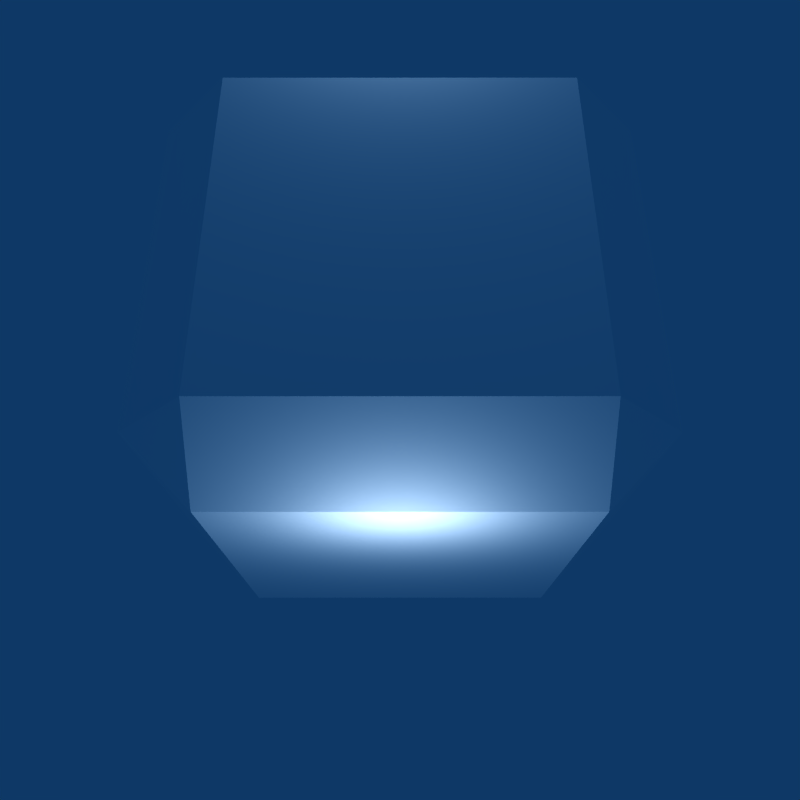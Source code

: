 # Source: cargo.blend  (saved by Blender 2.45.0; exported with 4.5.12 LTS)
import bpy
from mathutils import Matrix  # noqa: F401  (used for matrix-valued properties, if any)

bpy.ops.wm.read_factory_settings(use_empty=True)
scene = bpy.context.scene
scene.name = 'Scene'

# ---- collections
col_collection_1 = bpy.data.collections.new('Collection 1'); scene.collection.children.link(col_collection_1)

# ---- materials (node trees are filled in below, after node groups)
mat_generic_cargo_mat = bpy.data.materials.new('generic_cargo.mat')
mat_generic_cargo_mat.alpha_threshold = 0.0
mat_generic_cargo_mat.diffuse_color = (1.0, 1.0, 1.0, 1.0)
mat_generic_cargo_mat.roughness = 0.5
mat_generic_cargo_mat.specular_intensity = 0.01
mat_generic_cargo_mat.line_color = (0.0, 0.0, 0.0, 1.0)

# ---- material node trees

# ---- world
world_world = bpy.data.worlds.new('World'); scene.world = world_world
world_world.color = (0.05656, 0.2208, 0.4)
world_world.use_sun_shadow = False
world_world.sun_shadow_jitter_overblur = 0.0
world_world.cycles.sampling_method = 'MANUAL'
world_world.cycles.sample_map_resolution = 256

# ---- cameras
cam_camera = bpy.data.cameras.new('Camera')
cam_camera.passepartout_alpha = 0.2
cam_camera.clip_end = 100.0
cam_camera.lens = 35.0
cam_camera.ortho_scale = 7.314
cam_camera.show_passepartout = False
cam_camera.show_safe_areas = True
cam_camera.dof.focus_distance = 0.0
cam_camera.dof.aperture_fstop = 128.0

# ---- lights
light_lamp = bpy.data.lights.new('Lamp', 'POINT')
light_lamp.transmission_factor = 0.0
light_lamp.energy = 100.0
light_lamp.shadow_buffer_clip_start = 0.5
light_lamp.shadow_soft_size = 1.0
light_lamp.shadow_maximum_resolution = 0.006
light_lamp.use_absolute_resolution = True
light_lamp.cycles.use_multiple_importance_sampling = False

# ---- meshes
me_generic_cargo = bpy.data.meshes.new('generic_cargo')
me_generic_cargo.from_pydata([(-0.7076, 0.7076, 1.0), (-0.7076, -0.7076, 1.0), (0.7076, -0.7076, 1.0), (0.7076, 0.7076, 1.0), (-1.0, -0.7076, 0.7076), (-1.0, 0.7076, 0.7076), (-1.0, 0.7076, -0.7076), (-1.0, -0.7076, -0.7076), (-0.7076, 1.0, 0.7076), (0.7076, 1.0, 0.7076), (0.7076, 1.0, -0.7076), (-0.7076, 1.0, -0.7076), (-0.7076, -0.7076, -1.0), (-0.7076, 0.7076, -1.0), (0.7076, 0.7076, -1.0), (0.7076, -0.7076, -1.0), (1.0, 0.7076, 0.7076), (1.0, -0.7076, 0.7076), (1.0, -0.7076, -0.7076), (1.0, 0.7076, -0.7076), (0.7076, -1.0, 0.7076), (-0.7076, -1.0, 0.7076), (-0.7076, -1.0, -0.7076), (0.7076, -1.0, -0.7076)], [], [(5, 0, 8), (9, 3, 16), (13, 6, 11), (14, 10, 19), (17, 2, 20), (21, 1, 4), (22, 7, 12), (23, 15, 18), (0, 5, 4, 1), (3, 0, 1, 2), (1, 21, 20, 2), (2, 17, 16, 3), (8, 0, 3, 9), (5, 6, 7, 4), (5, 8, 11, 6), (6, 13, 12, 7), (7, 22, 21, 4), (9, 10, 11, 8), (9, 16, 19, 10), (10, 14, 13, 11), (13, 14, 15, 12), (14, 19, 18, 15), (15, 23, 22, 12), (17, 18, 19, 16), (17, 20, 23, 18), (21, 22, 23, 20)])
_uv = me_generic_cargo.uv_layers.new(name='UVTex')
_uv.uv.foreach_set('vector', [0.01436, 0.166, 0.1038, 0.01132, 0.1931, 0.1661, 0.8945, 0.01227, 0.9839, 0.167, 0.8052, 0.167, 0.1034, 0.9324, 0.01413, 0.7776, 0.1928, 0.7777, 0.01489, 0.167, 0.1042, 0.01227, 0.1936, 0.167, 0.8052, 0.7786, 0.9839, 0.7786, 0.8945, 0.9334, 0.01856, 0.7766, 0.1973, 0.7766, 0.1079, 0.9314, 0.8944, 0.9319, 0.805, 0.7772, 0.9837, 0.7772, 0.1042, 0.9334, 0.01489, 0.7786, 0.1936, 0.7786, 0.01475, 0.1656, 0.1935, 0.1656, 0.1935, 0.7772, 0.01475, 0.7772, 0.8088, 0.1651, 0.8088, 0.7766, 0.1973, 0.7766, 0.1973, 0.1651, 0.1973, 0.7766, 0.01856, 0.7766, 0.01856, 0.1651, 0.1973, 0.1651, 0.9839, 0.7786, 0.8052, 0.7786, 0.8052, 0.167, 0.9839, 0.167, 0.9875, 0.7766, 0.8088, 0.7766, 0.8088, 0.1651, 0.9875, 0.1651, 0.1935, 0.1656, 0.805, 0.1656, 0.805, 0.7772, 0.1935, 0.7772, 0.01436, 0.166, 0.1931, 0.1661, 0.1928, 0.7777, 0.01413, 0.7776, 0.805, 0.1656, 0.9837, 0.1656, 0.9837, 0.7772, 0.805, 0.7772, 0.9859, 0.7763, 0.8072, 0.7763, 0.8072, 0.1647, 0.9859, 0.1647, 0.8046, 0.1663, 0.8044, 0.7779, 0.1928, 0.7777, 0.1931, 0.1661, 0.8046, 0.1663, 0.9833, 0.1664, 0.9831, 0.778, 0.8044, 0.7779, 0.9834, 0.7784, 0.8047, 0.7784, 0.8047, 0.1668, 0.9834, 0.1668, 0.8047, 0.1668, 0.8047, 0.7784, 0.1931, 0.7784, 0.1931, 0.1668, 0.01489, 0.167, 0.1936, 0.167, 0.1936, 0.7786, 0.01489, 0.7786, 0.1931, 0.7784, 0.01443, 0.7784, 0.01443, 0.1668, 0.1931, 0.1668, 0.8052, 0.7786, 0.1936, 0.7786, 0.1936, 0.167, 0.8052, 0.167, 0.01695, 0.1647, 0.1957, 0.1647, 0.1957, 0.7763, 0.01695, 0.7763, 0.8072, 0.1647, 0.8072, 0.7763, 0.1957, 0.7763, 0.1957, 0.1647])
me_generic_cargo.materials.append(mat_generic_cargo_mat)
me_generic_cargo.use_remesh_preserve_volume = False
me_generic_cargo.use_remesh_preserve_attributes = False
me_generic_cargo.use_mirror_vertex_groups = False
me_generic_cargo.update()

# ---- objects
ob_lamp2 = bpy.data.objects.new('Lamp2', light_lamp)
ob_lamp1 = bpy.data.objects.new('Lamp1', light_lamp)
ob_generic_cargo = bpy.data.objects.new('generic_cargo', me_generic_cargo)
ob_camera = bpy.data.objects.new('Camera', cam_camera)

# ---- transforms, parenting, visibility, modifiers, constraints
ob_lamp2.location = (-4.0, 0.0, 2.0)
ob_lamp2.lock_rotations_4d = False
ob_lamp2.empty_display_type = 'ARROWS'
ob_lamp2.color = (0.0, 0.0, 0.0, 1.0)
ob_lamp2.lineart.crease_threshold = 0.0
ob_lamp1.location = (4.0, 0.0, 4.0)
ob_lamp1.lock_rotations_4d = False
ob_lamp1.empty_display_type = 'ARROWS'
ob_lamp1.color = (0.0, 0.0, 0.0, 1.0)
ob_lamp1.lineart.crease_threshold = 0.0
ob_generic_cargo.location = (0.0, 0.0, 0.0)
ob_generic_cargo.scale = (-2.778, -2.778, -2.778)
ob_generic_cargo.lock_rotations_4d = False
ob_generic_cargo.empty_display_type = 'ARROWS'
ob_generic_cargo.color = (0.0, 0.0, 0.0, 1.0)
ob_generic_cargo.lineart.crease_threshold = 0.0
ob_camera.location = (-5.0, 0.0, 9.0)
ob_camera.rotation_euler = (0.4488, 0.0, -1.571)
ob_camera.lock_rotations_4d = False
ob_camera.empty_display_type = 'ARROWS'
ob_camera.color = (0.0, 0.0, 0.0, 0.0)
ob_camera.display_type = 'WIRE'
ob_camera.lineart.crease_threshold = 0.0

# ---- collection membership
col_collection_1.objects.link(ob_lamp2)
col_collection_1.objects.link(ob_lamp1)
col_collection_1.objects.link(ob_generic_cargo)
col_collection_1.objects.link(ob_camera)

# ---- scene / render settings (as saved in the file)
scene.camera = ob_camera
scene.frame_start = 1; scene.frame_end = 250; scene.frame_set(1)
scene.render.engine = 'BLENDER_EEVEE_NEXT'
scene.render.image_settings.compression = 90
scene.render.resolution_x = 500
scene.render.resolution_y = 500
scene.render.pixel_aspect_x = 100.0
scene.render.pixel_aspect_y = 100.0
scene.render.fps = 25
scene.render.dither_intensity = 0.0
scene.render.film_transparent = True
scene.render.use_compositing = False
scene.render.use_sequencer = False
scene.render.bake_margin = 2
scene.render.bake_bias = 0.0
scene.render.use_stamp_time = False
scene.render.use_stamp_date = False
scene.render.use_stamp_frame = False
scene.render.use_stamp_camera = False
scene.render.use_stamp_scene = False
scene.render.use_stamp_filename = False
scene.render.use_stamp_render_time = False
scene.render.stamp_font_size = 0
scene.cycles.use_denoising = False
scene.cycles.samples = 10
scene.cycles.sampling_pattern = 'TABULATED_SOBOL'
scene.cycles.light_sampling_threshold = 0.0
scene.cycles.use_adaptive_sampling = False
scene.cycles.use_light_tree = False
scene.cycles.blur_glossy = 0.0
scene.cycles.volume_bounces = 1
scene.cycles.pixel_filter_type = 'GAUSSIAN'
scene.cycles.sample_clamp_indirect = 0.0
scene.view_settings.view_transform = 'Raw'
bpy.context.view_layer.update()
